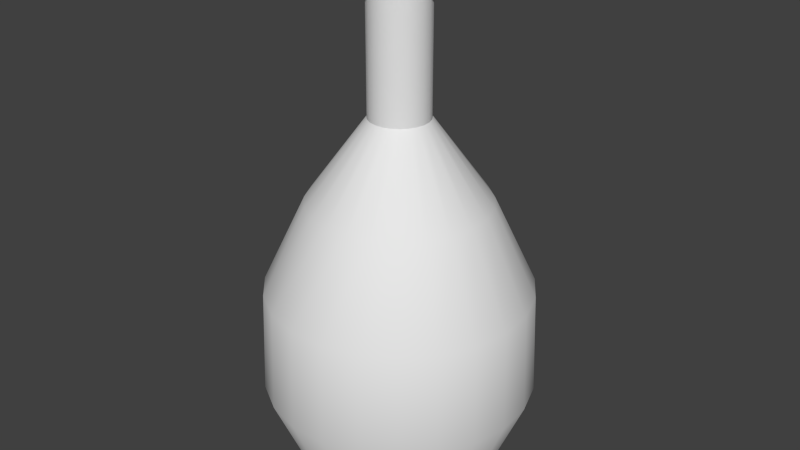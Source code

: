 # Source: flasche2_Textur.blend  (saved by Blender 2.70.0; exported with 4.5.12 LTS)
import bpy
from mathutils import Matrix  # noqa: F401  (used for matrix-valued properties, if any)

bpy.ops.wm.read_factory_settings(use_empty=True)
scene = bpy.context.scene
scene.name = 'Scene'

# ---- collections
col_collection_1 = bpy.data.collections.new('Collection 1'); scene.collection.children.link(col_collection_1)

# ---- world
world_world = bpy.data.worlds.new('World'); scene.world = world_world
world_world.color = (0.05088, 0.05088, 0.05088)
world_world.use_sun_shadow = False
world_world.sun_shadow_jitter_overblur = 0.0
world_world.cycles.sampling_method = 'MANUAL'
world_world.cycles.sample_map_resolution = 256

# ---- meshes
me_cylinder = bpy.data.meshes.new('Cylinder')
me_cylinder.from_pydata([(0.0, 0.0501, -0.0501), (-4.279e-10, 0.0711, -0.0006966), (0.01352, 0.04824, -0.0501), (0.01918, 0.06846, -0.0006966), (0.02603, 0.04281, -0.0501), (0.03694, 0.06075, -0.0006966), (0.03662, 0.0342, -0.0501), (0.05196, 0.04853, -0.0006966), (0.04449, 0.02305, -0.0501), (0.06313, 0.03271, -0.0006966), (0.04905, 0.01019, -0.0501), (0.06961, 0.01447, -0.0006966), (0.04999, -0.003419, -0.0501), (0.07093, -0.004852, -0.0006966), (0.04721, -0.01678, -0.0501), (0.06699, -0.02381, -0.0006966), (0.04093, -0.02889, -0.0501), (0.05808, -0.041, -0.0006966), (0.03162, -0.03887, -0.0501), (0.04487, -0.05515, -0.0006966), (0.01996, -0.04595, -0.0501), (0.02832, -0.06521, -0.0006966), (0.006822, -0.04964, -0.0501), (0.009681, -0.07043, -0.0006966), (-0.006822, -0.04964, -0.0501), (-0.009681, -0.07043, -0.0006966), (-0.01996, -0.04595, -0.0501), (-0.02832, -0.06521, -0.0006966), (-0.03162, -0.03887, -0.0501), (-0.04487, -0.05515, -0.0006966), (-0.04093, -0.02889, -0.0501), (-0.05808, -0.041, -0.0006966), (-0.04721, -0.01678, -0.0501), (-0.06699, -0.02381, -0.0006966), (-0.04999, -0.003419, -0.0501), (-0.07093, -0.004852, -0.0006966), (-0.04905, 0.01019, -0.0501), (-0.06961, 0.01446, -0.0006966), (-0.04449, 0.02305, -0.0501), (-0.06313, 0.03271, -0.0006966), (-0.03662, 0.0342, -0.0501), (-0.05196, 0.04853, -0.0006966), (-0.02603, 0.04281, -0.0501), (-0.03694, 0.06075, -0.0006966), (-0.01352, 0.04824, -0.0501), (-0.01918, 0.06846, -0.0006966), (3.292e-09, 0.01569, 0.1439), (0.004233, 0.01511, 0.1439), (0.008152, 0.01341, 0.1439), (0.01147, 0.01071, 0.1439), (0.01393, 0.007218, 0.1439), (0.01536, 0.003192, 0.1439), (0.01565, -0.001071, 0.1439), (0.01478, -0.005254, 0.1439), (0.01282, -0.009048, 0.1439), (0.009902, -0.01217, 0.1439), (0.006251, -0.01439, 0.1439), (0.002136, -0.01554, 0.1439), (-0.002136, -0.01554, 0.1439), (-0.006251, -0.01439, 0.1439), (-0.009902, -0.01217, 0.1439), (-0.01282, -0.009048, 0.1439), (-0.01478, -0.005254, 0.1439), (-0.01565, -0.001071, 0.1439), (-0.01536, 0.003192, 0.1439), (-0.01393, 0.007218, 0.1439), (-0.01147, 0.01071, 0.1439), (-0.008152, 0.01341, 0.1439), (-0.004233, 0.01511, 0.1439), (5.604e-09, 0.01569, 0.2058), (0.004233, 0.01511, 0.2058), (0.008152, 0.01341, 0.2058), (0.01147, 0.01071, 0.2058), (0.01393, 0.007218, 0.2058), (0.01536, 0.003192, 0.2058), (0.01565, -0.001071, 0.2058), (0.01478, -0.005254, 0.2058), (0.01282, -0.009048, 0.2058), (0.009902, -0.01217, 0.2058), (0.006251, -0.01439, 0.2058), (0.002136, -0.01554, 0.2058), (-0.002136, -0.01554, 0.2058), (-0.006251, -0.01439, 0.2058), (-0.009902, -0.01217, 0.2058), (-0.01282, -0.009048, 0.2058), (-0.01478, -0.005254, 0.2058), (-0.01565, -0.001071, 0.2058), (-0.01536, 0.003192, 0.2058), (-0.01393, 0.007218, 0.2058), (-0.01147, 0.01071, 0.2058), (-0.008152, 0.01341, 0.2058), (-0.004233, 0.01511, 0.2058), (6.614e-09, 0.02097, 0.2091), (0.005659, 0.0202, 0.2091), (0.0109, 0.01792, 0.2091), (0.01533, 0.01432, 0.2091), (0.01862, 0.009649, 0.2091), (0.02054, 0.004267, 0.2091), (0.02093, -0.001431, 0.2091), (0.01976, -0.007024, 0.2091), (0.01714, -0.0121, 0.2091), (0.01324, -0.01627, 0.2091), (0.008356, -0.01924, 0.2091), (0.002856, -0.02078, 0.2091), (-0.002856, -0.02078, 0.2091), (-0.008356, -0.01924, 0.2091), (-0.01324, -0.01627, 0.2091), (-0.01714, -0.0121, 0.2091), (-0.01976, -0.007024, 0.2091), (-0.02093, -0.001431, 0.2091), (-0.02054, 0.004267, 0.2091), (-0.01862, 0.009649, 0.2091), (-0.01533, 0.01432, 0.2091), (-0.0109, 0.01792, 0.2091), (-0.005659, 0.0202, 0.2091), (9.076e-09, 0.02097, 0.2203), (0.005659, 0.0202, 0.2203), (0.0109, 0.01792, 0.2203), (0.01533, 0.01432, 0.2203), (0.01862, 0.009649, 0.2203), (0.02054, 0.004267, 0.2203), (0.02093, -0.001431, 0.2203), (0.01976, -0.007024, 0.2203), (0.01714, -0.0121, 0.2203), (0.01324, -0.01627, 0.2203), (0.008356, -0.01924, 0.2203), (0.002856, -0.02078, 0.2203), (-0.002856, -0.02078, 0.2203), (-0.008356, -0.01924, 0.2203), (-0.01324, -0.01627, 0.2203), (-0.01714, -0.0121, 0.2203), (-0.01976, -0.007024, 0.2203), (-0.02093, -0.001431, 0.2203), (-0.02054, 0.004267, 0.2203), (-0.01862, 0.009649, 0.2203), (-0.01533, 0.01432, 0.2203), (-0.0109, 0.01792, 0.2203), (-0.005659, 0.0202, 0.2203), (1.136e-08, 0.0174, 0.2229), (0.004694, 0.01675, 0.2229), (0.00904, 0.01487, 0.2229), (0.01272, 0.01188, 0.2229), (0.01545, 0.008004, 0.2229), (0.01703, 0.00354, 0.2229), (0.01736, -0.001187, 0.2229), (0.01639, -0.005826, 0.2229), (0.01421, -0.01003, 0.2229), (0.01098, -0.0135, 0.2229), (0.006931, -0.01596, 0.2229), (0.002369, -0.01724, 0.2229), (-0.002369, -0.01724, 0.2229), (-0.006931, -0.01596, 0.2229), (-0.01098, -0.0135, 0.2229), (-0.01421, -0.01003, 0.2229), (-0.01639, -0.005826, 0.2229), (-0.01736, -0.001187, 0.2229), (-0.01703, 0.00354, 0.2229), (-0.01545, 0.008004, 0.2229), (-0.01272, 0.01188, 0.2229), (-0.00904, 0.01487, 0.2229), (-0.004694, 0.01675, 0.2229), (1.175e-08, 0.01272, 0.2229), (0.003431, 0.01224, 0.2229), (0.006607, 0.01087, 0.2229), (0.009294, 0.00868, 0.2229), (0.01129, 0.00585, 0.2229), (0.01245, 0.002587, 0.2229), (0.01269, -0.0008678, 0.2229), (0.01198, -0.004258, 0.2229), (0.01039, -0.007333, 0.2229), (0.008025, -0.009864, 0.2229), (0.005066, -0.01166, 0.2229), (0.001732, -0.0126, 0.2229), (-0.001732, -0.0126, 0.2229), (-0.005066, -0.01166, 0.2229), (-0.008025, -0.009864, 0.2229), (-0.01039, -0.007333, 0.2229), (-0.01198, -0.004258, 0.2229), (-0.01269, -0.0008678, 0.2229), (-0.01245, 0.002587, 0.2229), (-0.01129, 0.00585, 0.2229), (-0.009294, 0.00868, 0.2229), (-0.006607, 0.01087, 0.2229), (-0.003431, 0.01224, 0.2229), (-1.285e-08, 0.01272, 0.08536), (0.003431, 0.01224, 0.08536), (0.006607, 0.01087, 0.08536), (0.009294, 0.00868, 0.08536), (0.01129, 0.00585, 0.08536), (0.01245, 0.002587, 0.08536), (0.01269, -0.0008678, 0.08536), (0.01198, -0.004258, 0.08536), (0.01039, -0.007333, 0.08536), (0.008025, -0.009864, 0.08536), (0.005066, -0.01166, 0.08536), (0.001732, -0.0126, 0.08536), (-0.001732, -0.0126, 0.08536), (-0.005066, -0.01166, 0.08536), (-0.008025, -0.009864, 0.08536), (-0.01039, -0.007333, 0.08536), (-0.01198, -0.004258, 0.08536), (-0.01269, -0.0008678, 0.08536), (-0.01245, 0.002587, 0.08536), (-0.01129, 0.00585, 0.08536), (-0.009294, 0.00868, 0.08536), (-0.006607, 0.01087, 0.08536), (-0.003431, 0.01224, 0.08536), (0.05058, 0.04723, 0.05369), (0.03596, 0.05913, 0.05369), (-0.04367, -0.05368, 0.05369), (-0.02757, -0.06347, 0.05369), (-0.06904, -0.004723, 0.05369), (-0.06521, -0.02317, 0.05369), (0.06904, -0.004723, 0.05369), (0.06776, 0.01408, 0.05369), (-0.05058, 0.04723, 0.05369), (-0.06144, 0.03184, 0.05369), (0.04367, -0.05368, 0.05369), (0.05654, -0.03991, 0.05369), (1.968e-10, 0.0692, 0.05369), (-0.01867, 0.06664, 0.05369), (-0.009423, -0.06856, 0.05369), (0.009423, -0.06856, 0.05369), (0.06144, 0.03184, 0.05369), (-0.05654, -0.03991, 0.05369), (-0.06776, 0.01408, 0.05369), (0.06521, -0.02317, 0.05369), (-0.03596, 0.05913, 0.05369), (0.02757, -0.06347, 0.05369), (0.01867, 0.06664, 0.05369), (0.02445, 0.04021, 0.1006), (-0.01875, -0.04316, 0.1006), (-0.04434, -0.01576, 0.1006), (0.04607, 0.009574, 0.1006), (-0.04178, 0.02165, 0.1006), (0.03844, -0.02714, 0.1006), (-0.0127, 0.04531, 0.1006), (0.006408, -0.04662, 0.1006), (0.0127, 0.04531, 0.1006), (0.03439, 0.03212, 0.1006), (-0.0297, -0.0365, 0.1006), (-0.04695, -0.003211, 0.1006), (0.04695, -0.003211, 0.1006), (-0.03439, 0.03212, 0.1006), (0.0297, -0.0365, 0.1006), (1.449e-09, 0.04706, 0.1006), (-0.006408, -0.04662, 0.1006), (0.04178, 0.02165, 0.1006), (-0.03844, -0.02714, 0.1006), (-0.04607, 0.009574, 0.1006), (0.04434, -0.01576, 0.1006), (-0.02445, 0.04021, 0.1006), (0.01875, -0.04316, 0.1006)], [], [(0, 1, 3, 2), (2, 3, 5, 4), (4, 5, 7, 6), (6, 7, 9, 8), (8, 9, 11, 10), (10, 11, 13, 12), (12, 13, 15, 14), (14, 15, 17, 16), (16, 17, 19, 18), (18, 19, 21, 20), (20, 21, 23, 22), (22, 23, 25, 24), (24, 25, 27, 26), (26, 27, 29, 28), (28, 29, 31, 30), (30, 31, 33, 32), (32, 33, 35, 34), (34, 35, 37, 36), (36, 37, 39, 38), (38, 39, 41, 40), (40, 41, 43, 42), (239, 230, 48, 49), (44, 45, 1, 0), (42, 43, 45, 44), (0, 2, 4, 6, 8, 10, 12, 14, 16, 18, 20, 22, 24, 26, 28, 30, 32, 34, 36, 38, 40, 42, 44), (63, 62, 85, 86), (240, 231, 59, 60), (241, 232, 62, 63), (242, 233, 51, 52), (243, 234, 65, 66), (244, 235, 54, 55), (245, 236, 68, 46), (246, 237, 57, 58), (247, 239, 49, 50), (248, 240, 60, 61), (249, 241, 63, 64), (250, 242, 52, 53), (251, 243, 66, 67), (252, 244, 55, 56), (230, 238, 47, 48), (231, 246, 58, 59), (233, 247, 50, 51), (232, 248, 61, 62), (234, 249, 64, 65), (238, 245, 46, 47), (235, 250, 53, 54), (236, 251, 67, 68), (237, 252, 56, 57), (73, 72, 95, 96), (52, 51, 74, 75), (50, 49, 72, 73), (61, 60, 83, 84), (48, 47, 70, 71), (59, 58, 81, 82), (68, 67, 90, 91), (57, 56, 79, 80), (66, 65, 88, 89), (55, 54, 77, 78), (64, 63, 86, 87), (53, 52, 75, 76), (51, 50, 73, 74), (62, 61, 84, 85), (49, 48, 71, 72), (60, 59, 82, 83), (46, 68, 91, 69), (47, 46, 69, 70), (58, 57, 80, 81), (67, 66, 89, 90), (56, 55, 78, 79), (65, 64, 87, 88), (54, 53, 76, 77), (94, 93, 116, 117), (84, 83, 106, 107), (71, 70, 93, 94), (82, 81, 104, 105), (91, 90, 113, 114), (80, 79, 102, 103), (89, 88, 111, 112), (78, 77, 100, 101), (87, 86, 109, 110), (76, 75, 98, 99), (74, 73, 96, 97), (85, 84, 107, 108), (72, 71, 94, 95), (83, 82, 105, 106), (69, 91, 114, 92), (70, 69, 92, 93), (81, 80, 103, 104), (90, 89, 112, 113), (79, 78, 101, 102), (88, 87, 110, 111), (77, 76, 99, 100), (86, 85, 108, 109), (75, 74, 97, 98), (137, 136, 159, 160), (105, 104, 127, 128), (114, 113, 136, 137), (103, 102, 125, 126), (112, 111, 134, 135), (101, 100, 123, 124), (110, 109, 132, 133), (99, 98, 121, 122), (97, 96, 119, 120), (108, 107, 130, 131), (95, 94, 117, 118), (106, 105, 128, 129), (92, 114, 137, 115), (93, 92, 115, 116), (104, 103, 126, 127), (113, 112, 135, 136), (102, 101, 124, 125), (111, 110, 133, 134), (100, 99, 122, 123), (109, 108, 131, 132), (98, 97, 120, 121), (96, 95, 118, 119), (107, 106, 129, 130), (158, 157, 180, 181), (126, 125, 148, 149), (135, 134, 157, 158), (124, 123, 146, 147), (133, 132, 155, 156), (122, 121, 144, 145), (120, 119, 142, 143), (131, 130, 153, 154), (118, 117, 140, 141), (129, 128, 151, 152), (115, 137, 160, 138), (116, 115, 138, 139), (127, 126, 149, 150), (136, 135, 158, 159), (125, 124, 147, 148), (134, 133, 156, 157), (123, 122, 145, 146), (132, 131, 154, 155), (121, 120, 143, 144), (119, 118, 141, 142), (130, 129, 152, 153), (117, 116, 139, 140), (128, 127, 150, 151), (179, 178, 201, 202), (147, 146, 169, 170), (156, 155, 178, 179), (145, 144, 167, 168), (143, 142, 165, 166), (154, 153, 176, 177), (141, 140, 163, 164), (152, 151, 174, 175), (138, 160, 183, 161), (139, 138, 161, 162), (150, 149, 172, 173), (159, 158, 181, 182), (148, 147, 170, 171), (157, 156, 179, 180), (146, 145, 168, 169), (155, 154, 177, 178), (144, 143, 166, 167), (142, 141, 164, 165), (153, 152, 175, 176), (140, 139, 162, 163), (151, 150, 173, 174), (160, 159, 182, 183), (149, 148, 171, 172), (185, 184, 206, 205, 204, 203, 202, 201, 200, 199, 198, 197, 196, 195, 194, 193, 192, 191, 190, 189, 188, 187, 186), (168, 167, 190, 191), (166, 165, 188, 189), (177, 176, 199, 200), (164, 163, 186, 187), (175, 174, 197, 198), (161, 183, 206, 184), (162, 161, 184, 185), (173, 172, 195, 196), (182, 181, 204, 205), (171, 170, 193, 194), (180, 179, 202, 203), (169, 168, 191, 192), (178, 177, 200, 201), (167, 166, 189, 190), (165, 164, 187, 188), (176, 175, 198, 199), (163, 162, 185, 186), (174, 173, 196, 197), (183, 182, 205, 206), (172, 171, 194, 195), (181, 180, 203, 204), (170, 169, 192, 193), (7, 5, 208, 207), (29, 27, 210, 209), (35, 33, 212, 211), (13, 11, 214, 213), (41, 39, 216, 215), (19, 17, 218, 217), (1, 45, 220, 219), (25, 23, 222, 221), (9, 7, 207, 223), (31, 29, 209, 224), (37, 35, 211, 225), (15, 13, 213, 226), (43, 41, 215, 227), (21, 19, 217, 228), (5, 3, 229, 208), (27, 25, 221, 210), (11, 9, 223, 214), (33, 31, 224, 212), (39, 37, 225, 216), (3, 1, 219, 229), (17, 15, 226, 218), (45, 43, 227, 220), (23, 21, 228, 222), (207, 208, 230, 239), (209, 210, 231, 240), (211, 212, 232, 241), (213, 214, 233, 242), (215, 216, 234, 243), (217, 218, 235, 244), (219, 220, 236, 245), (221, 222, 237, 246), (223, 207, 239, 247), (224, 209, 240, 248), (225, 211, 241, 249), (226, 213, 242, 250), (227, 215, 243, 251), (228, 217, 244, 252), (208, 229, 238, 230), (210, 221, 246, 231), (214, 223, 247, 233), (212, 224, 248, 232), (216, 225, 249, 234), (229, 219, 245, 238), (218, 226, 250, 235), (220, 227, 251, 236), (222, 228, 252, 237)])
me_cylinder.polygons.foreach_set('use_smooth', [True] * 232)
_uv = me_cylinder.uv_layers.new(name='UVMap')
_uv.uv.foreach_set('vector', [0.3965, 0.0143, 0.3965, 0.1355, 0.3739, 0.1355, 0.3739, 0.0143, 0.3739, 0.0143, 0.3739, 0.1355, 0.3513, 0.1355, 0.3513, 0.0143, 0.3513, 0.0143, 0.3513, 0.1355, 0.3285, 0.1355, 0.3285, 0.0143, 0.3285, 0.0143, 0.3285, 0.1355, 0.3056, 0.1355, 0.3056, 0.0143, 0.3056, 0.0143, 0.3056, 0.1355, 0.2826, 0.1355, 0.2826, 0.0143, 0.2826, 0.0143, 0.2826, 0.1355, 0.2595, 0.1355, 0.2595, 0.0143, 0.2595, 0.0143, 0.2595, 0.1355, 0.2362, 0.1355, 0.2362, 0.0143, 0.2362, 0.0143, 0.2362, 0.1355, 0.2127, 0.1355, 0.2127, 0.0143, 0.2127, 0.0143, 0.2127, 0.1355, 0.1857, 0.1355, 0.1857, 0.0143, 0.1857, 0.0143, 0.1857, 0.1355, 0.1561, 0.1355, 0.1561, 0.0143, 0.6887, 0.0143, 0.6887, 0.1355, 0.661, 0.1355, 0.661, 0.0143, 0.661, 0.0143, 0.661, 0.1355, 0.6371, 0.1355, 0.6371, 0.0143, 0.6371, 0.0143, 0.6371, 0.1355, 0.6155, 0.1355, 0.6155, 0.0143, 0.6155, 0.0143, 0.6155, 0.1355, 0.594, 0.1355, 0.594, 0.0143, 0.594, 0.0143, 0.594, 0.1355, 0.5724, 0.1355, 0.5724, 0.0143, 0.5724, 0.0143, 0.5724, 0.1355, 0.5508, 0.1355, 0.5508, 0.0143, 0.5508, 0.0143, 0.5508, 0.1355, 0.5291, 0.1355, 0.5291, 0.0143, 0.5291, 0.0143, 0.5291, 0.1355, 0.5073, 0.1355, 0.5073, 0.0143, 0.5073, 0.0143, 0.5073, 0.1355, 0.485, 0.1355, 0.485, 0.0143, 0.485, 0.0143, 0.485, 0.1355, 0.4608, 0.1355, 0.4608, 0.0143, 0.4608, 0.0143, 0.4608, 0.1355, 0.4366, 0.1355, 0.4366, 0.0143, 0.3285, 0.3478, 0.3513, 0.3478, 0.3513, 0.482, 0.3285, 0.482, 0.4185, 0.0143, 0.4185, 0.1355, 0.3965, 0.1355, 0.3965, 0.0143, 0.4366, 0.0143, 0.4366, 0.1355, 0.4185, 0.1355, 0.4185, 0.0143, 0.1972, 0.7655, 0.227, 0.7717, 0.254, 0.7857, 0.2763, 0.8065, 0.2922, 0.8325, 0.3004, 0.8619, 0.3004, 0.8924, 0.2922, 0.9217, 0.2763, 0.9477, 0.254, 0.9685, 0.227, 0.9826, 0.1972, 0.9888, 0.1668, 0.9867, 0.138, 0.9765, 0.1132, 0.9589, 0.09392, 0.9353, 0.08178, 0.9073, 0.07763, 0.8771, 0.08178, 0.8469, 0.09392, 0.819, 0.1132, 0.7953, 0.138, 0.7778, 0.1668, 0.7676, 0.5291, 0.482, 0.5508, 0.482, 0.5508, 0.6797, 0.5291, 0.6797, 0.594, 0.3478, 0.6155, 0.3478, 0.6155, 0.482, 0.594, 0.482, 0.5291, 0.3478, 0.5508, 0.3478, 0.5508, 0.482, 0.5291, 0.482, 0.2595, 0.3478, 0.2826, 0.3478, 0.2826, 0.482, 0.2595, 0.482, 0.4608, 0.3478, 0.485, 0.3478, 0.485, 0.482, 0.4608, 0.482, 0.1857, 0.3478, 0.2127, 0.3478, 0.2127, 0.482, 0.1857, 0.482, 0.3965, 0.3478, 0.4185, 0.3478, 0.4185, 0.482, 0.3965, 0.482, 0.6371, 0.3478, 0.661, 0.3478, 0.661, 0.482, 0.6371, 0.482, 0.3056, 0.3478, 0.3285, 0.3478, 0.3285, 0.482, 0.3056, 0.482, 0.5724, 0.3478, 0.594, 0.3478, 0.594, 0.482, 0.5724, 0.482, 0.5073, 0.3478, 0.5291, 0.3478, 0.5291, 0.482, 0.5073, 0.482, 0.2362, 0.3478, 0.2595, 0.3478, 0.2595, 0.482, 0.2362, 0.482, 0.4366, 0.3478, 0.4608, 0.3478, 0.4608, 0.482, 0.4366, 0.482, 0.1561, 0.3478, 0.1857, 0.3478, 0.1857, 0.482, 0.1561, 0.482, 0.3513, 0.3478, 0.3739, 0.3478, 0.3739, 0.482, 0.3513, 0.482, 0.6155, 0.3478, 0.6371, 0.3478, 0.6371, 0.482, 0.6155, 0.482, 0.2826, 0.3478, 0.3056, 0.3478, 0.3056, 0.482, 0.2826, 0.482, 0.5508, 0.3478, 0.5724, 0.3478, 0.5724, 0.482, 0.5508, 0.482, 0.485, 0.3478, 0.5073, 0.3478, 0.5073, 0.482, 0.485, 0.482, 0.3739, 0.3478, 0.3965, 0.3478, 0.3965, 0.482, 0.3739, 0.482, 0.2127, 0.3478, 0.2362, 0.3478, 0.2362, 0.482, 0.2127, 0.482, 0.4185, 0.3478, 0.4366, 0.3478, 0.4366, 0.482, 0.4185, 0.482, 0.661, 0.3478, 0.6887, 0.3478, 0.6887, 0.482, 0.661, 0.482, 0.3056, 0.6797, 0.3285, 0.6797, 0.3285, 0.6967, 0.3056, 0.6967, 0.2595, 0.482, 0.2826, 0.482, 0.2826, 0.6797, 0.2595, 0.6797, 0.3056, 0.482, 0.3285, 0.482, 0.3285, 0.6797, 0.3056, 0.6797, 0.5724, 0.482, 0.594, 0.482, 0.594, 0.6797, 0.5724, 0.6797, 0.3513, 0.482, 0.3739, 0.482, 0.3739, 0.6797, 0.3513, 0.6797, 0.6155, 0.482, 0.6371, 0.482, 0.6371, 0.6797, 0.6155, 0.6797, 0.4185, 0.482, 0.4366, 0.482, 0.4366, 0.6797, 0.4185, 0.6797, 0.661, 0.482, 0.6887, 0.482, 0.6887, 0.6797, 0.661, 0.6797, 0.4608, 0.482, 0.485, 0.482, 0.485, 0.6797, 0.4608, 0.6797, 0.1857, 0.482, 0.2127, 0.482, 0.2127, 0.6797, 0.1857, 0.6797, 0.5073, 0.482, 0.5291, 0.482, 0.5291, 0.6797, 0.5073, 0.6797, 0.2362, 0.482, 0.2595, 0.482, 0.2595, 0.6797, 0.2362, 0.6797, 0.2826, 0.482, 0.3056, 0.482, 0.3056, 0.6797, 0.2826, 0.6797, 0.5508, 0.482, 0.5724, 0.482, 0.5724, 0.6797, 0.5508, 0.6797, 0.3285, 0.482, 0.3513, 0.482, 0.3513, 0.6797, 0.3285, 0.6797, 0.594, 0.482, 0.6155, 0.482, 0.6155, 0.6797, 0.594, 0.6797, 0.3965, 0.482, 0.4185, 0.482, 0.4185, 0.6797, 0.3965, 0.6797, 0.3739, 0.482, 0.3965, 0.482, 0.3965, 0.6797, 0.3739, 0.6797, 0.6371, 0.482, 0.661, 0.482, 0.661, 0.6797, 0.6371, 0.6797, 0.4366, 0.482, 0.4608, 0.482, 0.4608, 0.6797, 0.4366, 0.6797, 0.1561, 0.482, 0.1857, 0.482, 0.1857, 0.6797, 0.1561, 0.6797, 0.485, 0.482, 0.5073, 0.482, 0.5073, 0.6797, 0.485, 0.6797, 0.2127, 0.482, 0.2362, 0.482, 0.2362, 0.6797, 0.2127, 0.6797, 0.3513, 0.6967, 0.3739, 0.6967, 0.3739, 0.7242, 0.3513, 0.7242, 0.5724, 0.6797, 0.594, 0.6797, 0.594, 0.6967, 0.5724, 0.6967, 0.3513, 0.6797, 0.3739, 0.6797, 0.3739, 0.6967, 0.3513, 0.6967, 0.6155, 0.6797, 0.6371, 0.6797, 0.6371, 0.6967, 0.6155, 0.6967, 0.4185, 0.6797, 0.4366, 0.6797, 0.4366, 0.6967, 0.4185, 0.6967, 0.661, 0.6797, 0.6887, 0.6797, 0.6887, 0.6967, 0.661, 0.6967, 0.4608, 0.6797, 0.485, 0.6797, 0.485, 0.6967, 0.4608, 0.6967, 0.1857, 0.6797, 0.2127, 0.6797, 0.2127, 0.6967, 0.1857, 0.6967, 0.5073, 0.6797, 0.5291, 0.6797, 0.5291, 0.6967, 0.5073, 0.6967, 0.2362, 0.6797, 0.2595, 0.6797, 0.2595, 0.6967, 0.2362, 0.6967, 0.2826, 0.6797, 0.3056, 0.6797, 0.3056, 0.6967, 0.2826, 0.6967, 0.5508, 0.6797, 0.5724, 0.6797, 0.5724, 0.6967, 0.5508, 0.6967, 0.3285, 0.6797, 0.3513, 0.6797, 0.3513, 0.6967, 0.3285, 0.6967, 0.594, 0.6797, 0.6155, 0.6797, 0.6155, 0.6967, 0.594, 0.6967, 0.3965, 0.6797, 0.4185, 0.6797, 0.4185, 0.6967, 0.3965, 0.6967, 0.3739, 0.6797, 0.3965, 0.6797, 0.3965, 0.6967, 0.3739, 0.6967, 0.6371, 0.6797, 0.661, 0.6797, 0.661, 0.6967, 0.6371, 0.6967, 0.4366, 0.6797, 0.4608, 0.6797, 0.4608, 0.6967, 0.4366, 0.6967, 0.1561, 0.6797, 0.1857, 0.6797, 0.1857, 0.6967, 0.1561, 0.6967, 0.485, 0.6797, 0.5073, 0.6797, 0.5073, 0.6967, 0.485, 0.6967, 0.2127, 0.6797, 0.2362, 0.6797, 0.2362, 0.6967, 0.2127, 0.6967, 0.5291, 0.6797, 0.5508, 0.6797, 0.5508, 0.6967, 0.5291, 0.6967, 0.2595, 0.6797, 0.2826, 0.6797, 0.2826, 0.6967, 0.2595, 0.6967, 0.4185, 0.7242, 0.4366, 0.7242, 0.4366, 0.7355, 0.4185, 0.7355, 0.6155, 0.6967, 0.6371, 0.6967, 0.6371, 0.7242, 0.6155, 0.7242, 0.4185, 0.6967, 0.4366, 0.6967, 0.4366, 0.7242, 0.4185, 0.7242, 0.661, 0.6967, 0.6887, 0.6967, 0.6887, 0.7242, 0.661, 0.7242, 0.4608, 0.6967, 0.485, 0.6967, 0.485, 0.7242, 0.4608, 0.7242, 0.1857, 0.6967, 0.2127, 0.6967, 0.2127, 0.7242, 0.1857, 0.7242, 0.5073, 0.6967, 0.5291, 0.6967, 0.5291, 0.7242, 0.5073, 0.7242, 0.2362, 0.6967, 0.2595, 0.6967, 0.2595, 0.7242, 0.2362, 0.7242, 0.2826, 0.6967, 0.3056, 0.6967, 0.3056, 0.7242, 0.2826, 0.7242, 0.5508, 0.6967, 0.5724, 0.6967, 0.5724, 0.7242, 0.5508, 0.7242, 0.3285, 0.6967, 0.3513, 0.6967, 0.3513, 0.7242, 0.3285, 0.7242, 0.594, 0.6967, 0.6155, 0.6967, 0.6155, 0.7242, 0.594, 0.7242, 0.3965, 0.6967, 0.4185, 0.6967, 0.4185, 0.7242, 0.3965, 0.7242, 0.3739, 0.6967, 0.3965, 0.6967, 0.3965, 0.7242, 0.3739, 0.7242, 0.6371, 0.6967, 0.661, 0.6967, 0.661, 0.7242, 0.6371, 0.7242, 0.4366, 0.6967, 0.4608, 0.6967, 0.4608, 0.7242, 0.4366, 0.7242, 0.1561, 0.6967, 0.1857, 0.6967, 0.1857, 0.7242, 0.1561, 0.7242, 0.485, 0.6967, 0.5073, 0.6967, 0.5073, 0.7242, 0.485, 0.7242, 0.2127, 0.6967, 0.2362, 0.6967, 0.2362, 0.7242, 0.2127, 0.7242, 0.5291, 0.6967, 0.5508, 0.6967, 0.5508, 0.7242, 0.5291, 0.7242, 0.2595, 0.6967, 0.2826, 0.6967, 0.2826, 0.7242, 0.2595, 0.7242, 0.3056, 0.6967, 0.3285, 0.6967, 0.3285, 0.7242, 0.3056, 0.7242, 0.5724, 0.6967, 0.594, 0.6967, 0.594, 0.7242, 0.5724, 0.7242, 0.4608, 0.7355, 0.485, 0.7355, 0.485, 0.7483, 0.4608, 0.7483, 0.661, 0.7242, 0.6887, 0.7242, 0.6887, 0.7355, 0.661, 0.7355, 0.4608, 0.7242, 0.485, 0.7242, 0.485, 0.7355, 0.4608, 0.7355, 0.1857, 0.7242, 0.2127, 0.7242, 0.2127, 0.7355, 0.1857, 0.7355, 0.5073, 0.7242, 0.5291, 0.7242, 0.5291, 0.7355, 0.5073, 0.7355, 0.2362, 0.7242, 0.2595, 0.7242, 0.2595, 0.7355, 0.2362, 0.7355, 0.2826, 0.7242, 0.3056, 0.7242, 0.3056, 0.7355, 0.2826, 0.7355, 0.5508, 0.7242, 0.5724, 0.7242, 0.5724, 0.7355, 0.5508, 0.7355, 0.3285, 0.7242, 0.3513, 0.7242, 0.3513, 0.7355, 0.3285, 0.7355, 0.594, 0.7242, 0.6155, 0.7242, 0.6155, 0.7355, 0.594, 0.7355, 0.3965, 0.7242, 0.4185, 0.7242, 0.4185, 0.7355, 0.3965, 0.7355, 0.3739, 0.7242, 0.3965, 0.7242, 0.3965, 0.7355, 0.3739, 0.7355, 0.6371, 0.7242, 0.661, 0.7242, 0.661, 0.7355, 0.6371, 0.7355, 0.4366, 0.7242, 0.4608, 0.7242, 0.4608, 0.7355, 0.4366, 0.7355, 0.1561, 0.7242, 0.1857, 0.7242, 0.1857, 0.7355, 0.1561, 0.7355, 0.485, 0.7242, 0.5073, 0.7242, 0.5073, 0.7355, 0.485, 0.7355, 0.2127, 0.7242, 0.2362, 0.7242, 0.2362, 0.7355, 0.2127, 0.7355, 0.5291, 0.7242, 0.5508, 0.7242, 0.5508, 0.7355, 0.5291, 0.7355, 0.2595, 0.7242, 0.2826, 0.7242, 0.2826, 0.7355, 0.2595, 0.7355, 0.3056, 0.7242, 0.3285, 0.7242, 0.3285, 0.7355, 0.3056, 0.7355, 0.5724, 0.7242, 0.594, 0.7242, 0.594, 0.7355, 0.5724, 0.7355, 0.3513, 0.7242, 0.3739, 0.7242, 0.3739, 0.7355, 0.3513, 0.7355, 0.6155, 0.7242, 0.6371, 0.7242, 0.6371, 0.7355, 0.6155, 0.7355, 0.8114, 0.3873, 0.8036, 0.3873, 0.8036, 0.08013, 0.8114, 0.08013, 0.1857, 0.7355, 0.2127, 0.7355, 0.2127, 0.7483, 0.1857, 0.7483, 0.5073, 0.7355, 0.5291, 0.7355, 0.5291, 0.7483, 0.5073, 0.7483, 0.2362, 0.7355, 0.2595, 0.7355, 0.2595, 0.7483, 0.2362, 0.7483, 0.2826, 0.7355, 0.3056, 0.7355, 0.3056, 0.7483, 0.2826, 0.7483, 0.5508, 0.7355, 0.5724, 0.7355, 0.5724, 0.7483, 0.5508, 0.7483, 0.3285, 0.7355, 0.3513, 0.7355, 0.3513, 0.7483, 0.3285, 0.7483, 0.594, 0.7355, 0.6155, 0.7355, 0.6155, 0.7483, 0.594, 0.7483, 0.3965, 0.7355, 0.4185, 0.7355, 0.4185, 0.7483, 0.3965, 0.7483, 0.3739, 0.7355, 0.3965, 0.7355, 0.3965, 0.7483, 0.3739, 0.7483, 0.6371, 0.7355, 0.661, 0.7355, 0.661, 0.7483, 0.6371, 0.7483, 0.4366, 0.7355, 0.4608, 0.7355, 0.4608, 0.7483, 0.4366, 0.7483, 0.1561, 0.7355, 0.1857, 0.7355, 0.1857, 0.7483, 0.1561, 0.7483, 0.485, 0.7355, 0.5073, 0.7355, 0.5073, 0.7483, 0.485, 0.7483, 0.2127, 0.7355, 0.2362, 0.7355, 0.2362, 0.7483, 0.2127, 0.7483, 0.5291, 0.7355, 0.5508, 0.7355, 0.5508, 0.7483, 0.5291, 0.7483, 0.2595, 0.7355, 0.2826, 0.7355, 0.2826, 0.7483, 0.2595, 0.7483, 0.3056, 0.7355, 0.3285, 0.7355, 0.3285, 0.7483, 0.3056, 0.7483, 0.5724, 0.7355, 0.594, 0.7355, 0.594, 0.7483, 0.5724, 0.7483, 0.3513, 0.7355, 0.3739, 0.7355, 0.3739, 0.7483, 0.3513, 0.7483, 0.6155, 0.7355, 0.6371, 0.7355, 0.6371, 0.7483, 0.6155, 0.7483, 0.4185, 0.7355, 0.4366, 0.7355, 0.4366, 0.7483, 0.4185, 0.7483, 0.661, 0.7355, 0.6887, 0.7355, 0.6887, 0.7483, 0.661, 0.7483, 0.3511, 0.8117, 0.3454, 0.817, 0.3385, 0.8206, 0.331, 0.8222, 0.3233, 0.8216, 0.316, 0.819, 0.3096, 0.8146, 0.3048, 0.8086, 0.3017, 0.8015, 0.3006, 0.7938, 0.3017, 0.7862, 0.3048, 0.7791, 0.3096, 0.7731, 0.316, 0.7686, 0.3233, 0.766, 0.331, 0.7655, 0.3385, 0.7671, 0.3454, 0.7706, 0.3511, 0.7759, 0.3551, 0.7825, 0.3572, 0.79, 0.3572, 0.7977, 0.3551, 0.8051, 0.9042, 0.3873, 0.8964, 0.3873, 0.8964, 0.08013, 0.9042, 0.08013, 0.8887, 0.3873, 0.881, 0.3873, 0.881, 0.08013, 0.8887, 0.08013, 0.7959, 0.3873, 0.7882, 0.3873, 0.7882, 0.08013, 0.7959, 0.08013, 0.8732, 0.3873, 0.8655, 0.3873, 0.8655, 0.08013, 0.8732, 0.08013, 0.7804, 0.3873, 0.7727, 0.3873, 0.7727, 0.08013, 0.7804, 0.08013, 0.85, 0.3873, 0.8423, 0.3873, 0.8423, 0.08013, 0.85, 0.08013, 0.8578, 0.3873, 0.85, 0.3873, 0.85, 0.08013, 0.8578, 0.08013, 0.765, 0.3873, 0.7572, 0.3873, 0.7572, 0.08013, 0.765, 0.08013, 0.8346, 0.3873, 0.8268, 0.3873, 0.8268, 0.08013, 0.8346, 0.08013, 0.9274, 0.3873, 0.9196, 0.3873, 0.9196, 0.08013, 0.9274, 0.08013, 0.8191, 0.3873, 0.8114, 0.3873, 0.8114, 0.08013, 0.8191, 0.08013, 0.9119, 0.3873, 0.9042, 0.3873, 0.9042, 0.08013, 0.9119, 0.08013, 0.8036, 0.3873, 0.7959, 0.3873, 0.7959, 0.08013, 0.8036, 0.08013, 0.8964, 0.3873, 0.8887, 0.3873, 0.8887, 0.08013, 0.8964, 0.08013, 0.881, 0.3873, 0.8732, 0.3873, 0.8732, 0.08013, 0.881, 0.08013, 0.7882, 0.3873, 0.7804, 0.3873, 0.7804, 0.08013, 0.7882, 0.08013, 0.8655, 0.3873, 0.8578, 0.3873, 0.8578, 0.08013, 0.8655, 0.08013, 0.7727, 0.3873, 0.765, 0.3873, 0.765, 0.08013, 0.7727, 0.08013, 0.8423, 0.3873, 0.8346, 0.3873, 0.8346, 0.08013, 0.8423, 0.08013, 0.7572, 0.3873, 0.7495, 0.3873, 0.7495, 0.08014, 0.7572, 0.08013, 0.8268, 0.3873, 0.8191, 0.3873, 0.8191, 0.08013, 0.8268, 0.08013, 0.9196, 0.3873, 0.9119, 0.3873, 0.9119, 0.08013, 0.9196, 0.08013, 0.3285, 0.1355, 0.3513, 0.1355, 0.3513, 0.2458, 0.3285, 0.2458, 0.594, 0.1355, 0.6155, 0.1355, 0.6155, 0.2458, 0.594, 0.2458, 0.5291, 0.1355, 0.5508, 0.1355, 0.5508, 0.2458, 0.5291, 0.2458, 0.2595, 0.1355, 0.2826, 0.1355, 0.2826, 0.2458, 0.2595, 0.2458, 0.4608, 0.1355, 0.485, 0.1355, 0.485, 0.2458, 0.4608, 0.2458, 0.1857, 0.1355, 0.2127, 0.1355, 0.2127, 0.2458, 0.1857, 0.2458, 0.3965, 0.1355, 0.4185, 0.1355, 0.4185, 0.2458, 0.3965, 0.2458, 0.6371, 0.1355, 0.661, 0.1355, 0.661, 0.2458, 0.6371, 0.2458, 0.3056, 0.1355, 0.3285, 0.1355, 0.3285, 0.2458, 0.3056, 0.2458, 0.5724, 0.1355, 0.594, 0.1355, 0.594, 0.2458, 0.5724, 0.2458, 0.5073, 0.1355, 0.5291, 0.1355, 0.5291, 0.2458, 0.5073, 0.2458, 0.2362, 0.1355, 0.2595, 0.1355, 0.2595, 0.2458, 0.2362, 0.2458, 0.4366, 0.1355, 0.4608, 0.1355, 0.4608, 0.2458, 0.4366, 0.2458, 0.1561, 0.1355, 0.1857, 0.1355, 0.1857, 0.2458, 0.1561, 0.2458, 0.3513, 0.1355, 0.3739, 0.1355, 0.3739, 0.2458, 0.3513, 0.2458, 0.6155, 0.1355, 0.6371, 0.1355, 0.6371, 0.2458, 0.6155, 0.2458, 0.2826, 0.1355, 0.3056, 0.1355, 0.3056, 0.2458, 0.2826, 0.2458, 0.5508, 0.1355, 0.5724, 0.1355, 0.5724, 0.2458, 0.5508, 0.2458, 0.485, 0.1355, 0.5073, 0.1355, 0.5073, 0.2458, 0.485, 0.2458, 0.3739, 0.1355, 0.3965, 0.1355, 0.3965, 0.2458, 0.3739, 0.2458, 0.2127, 0.1355, 0.2362, 0.1355, 0.2362, 0.2458, 0.2127, 0.2458, 0.4185, 0.1355, 0.4366, 0.1355, 0.4366, 0.2458, 0.4185, 0.2458, 0.661, 0.1355, 0.6887, 0.1355, 0.6887, 0.2458, 0.661, 0.2458, 0.3285, 0.2458, 0.3513, 0.2458, 0.3513, 0.3478, 0.3285, 0.3478, 0.594, 0.2458, 0.6155, 0.2458, 0.6155, 0.3478, 0.594, 0.3478, 0.5291, 0.2458, 0.5508, 0.2458, 0.5508, 0.3478, 0.5291, 0.3478, 0.2595, 0.2458, 0.2826, 0.2458, 0.2826, 0.3478, 0.2595, 0.3478, 0.4608, 0.2458, 0.485, 0.2458, 0.485, 0.3478, 0.4608, 0.3478, 0.1857, 0.2458, 0.2127, 0.2458, 0.2127, 0.3478, 0.1857, 0.3478, 0.3965, 0.2458, 0.4185, 0.2458, 0.4185, 0.3478, 0.3965, 0.3478, 0.6371, 0.2458, 0.661, 0.2458, 0.661, 0.3478, 0.6371, 0.3478, 0.3056, 0.2458, 0.3285, 0.2458, 0.3285, 0.3478, 0.3056, 0.3478, 0.5724, 0.2458, 0.594, 0.2458, 0.594, 0.3478, 0.5724, 0.3478, 0.5073, 0.2458, 0.5291, 0.2458, 0.5291, 0.3478, 0.5073, 0.3478, 0.2362, 0.2458, 0.2595, 0.2458, 0.2595, 0.3478, 0.2362, 0.3478, 0.4366, 0.2458, 0.4608, 0.2458, 0.4608, 0.3478, 0.4366, 0.3478, 0.1561, 0.2458, 0.1857, 0.2458, 0.1857, 0.3478, 0.1561, 0.3478, 0.3513, 0.2458, 0.3739, 0.2458, 0.3739, 0.3478, 0.3513, 0.3478, 0.6155, 0.2458, 0.6371, 0.2458, 0.6371, 0.3478, 0.6155, 0.3478, 0.2826, 0.2458, 0.3056, 0.2458, 0.3056, 0.3478, 0.2826, 0.3478, 0.5508, 0.2458, 0.5724, 0.2458, 0.5724, 0.3478, 0.5508, 0.3478, 0.485, 0.2458, 0.5073, 0.2458, 0.5073, 0.3478, 0.485, 0.3478, 0.3739, 0.2458, 0.3965, 0.2458, 0.3965, 0.3478, 0.3739, 0.3478, 0.2127, 0.2458, 0.2362, 0.2458, 0.2362, 0.3478, 0.2127, 0.3478, 0.4185, 0.2458, 0.4366, 0.2458, 0.4366, 0.3478, 0.4185, 0.3478, 0.661, 0.2458, 0.6887, 0.2458, 0.6887, 0.3478, 0.661, 0.3478])
me_cylinder.use_remesh_preserve_volume = False
me_cylinder.use_remesh_preserve_attributes = False
me_cylinder.use_mirror_vertex_groups = False
me_cylinder.update()

# ---- objects
ob_cylinder = bpy.data.objects.new('Cylinder', me_cylinder)

# ---- transforms, parenting, visibility, modifiers, constraints
ob_cylinder.location = (0.0, 0.0, 0.0)
ob_cylinder.lineart.crease_threshold = 0.0
_m = ob_cylinder.modifiers.new('EdgeSplit', 'EDGE_SPLIT')

# ---- collection membership
col_collection_1.objects.link(ob_cylinder)

# ---- scene / render settings (as saved in the file)
scene.frame_start = 1; scene.frame_end = 250; scene.frame_set(1)
scene.render.engine = 'BLENDER_EEVEE_NEXT'
scene.render.resolution_percentage = 50
scene.render.dither_intensity = 0.0
scene.cycles.use_denoising = False
scene.cycles.samples = 10
scene.cycles.sampling_pattern = 'TABULATED_SOBOL'
scene.cycles.light_sampling_threshold = 0.0
scene.cycles.use_adaptive_sampling = False
scene.cycles.use_light_tree = False
scene.cycles.blur_glossy = 0.0
scene.cycles.volume_bounces = 1
scene.cycles.pixel_filter_type = 'GAUSSIAN'
scene.cycles.sample_clamp_indirect = 0.0
scene.view_settings.view_transform = 'Standard'
bpy.context.view_layer.update()

# ---- added for rendering (the .blend has no active camera and no usable light): camera, sun
cam_auto = bpy.data.cameras.new('AutoCamera')
cam_auto.lens = 50.0
cam_auto.sensor_width = 36.0
cam_auto.clip_end = 1000.0
ob_auto_camera = bpy.data.objects.new('AutoCamera', cam_auto)
scene.collection.objects.link(ob_auto_camera)
ob_auto_camera.location = (0.313338, -0.375675, 0.337074)
ob_auto_camera.rotation_euler = (1.09748, -7.21219e-08, 0.694738)
scene.camera = ob_auto_camera
light_auto_sun = bpy.data.lights.new('AutoSun', 'SUN')
light_auto_sun.energy = 3.0
light_auto_sun.angle = 0.0523599
ob_auto_sun = bpy.data.objects.new('AutoSun', light_auto_sun)
scene.collection.objects.link(ob_auto_sun)
ob_auto_sun.rotation_euler = (0.872665, 0.174533, 0.523599)
bpy.context.view_layer.update()
